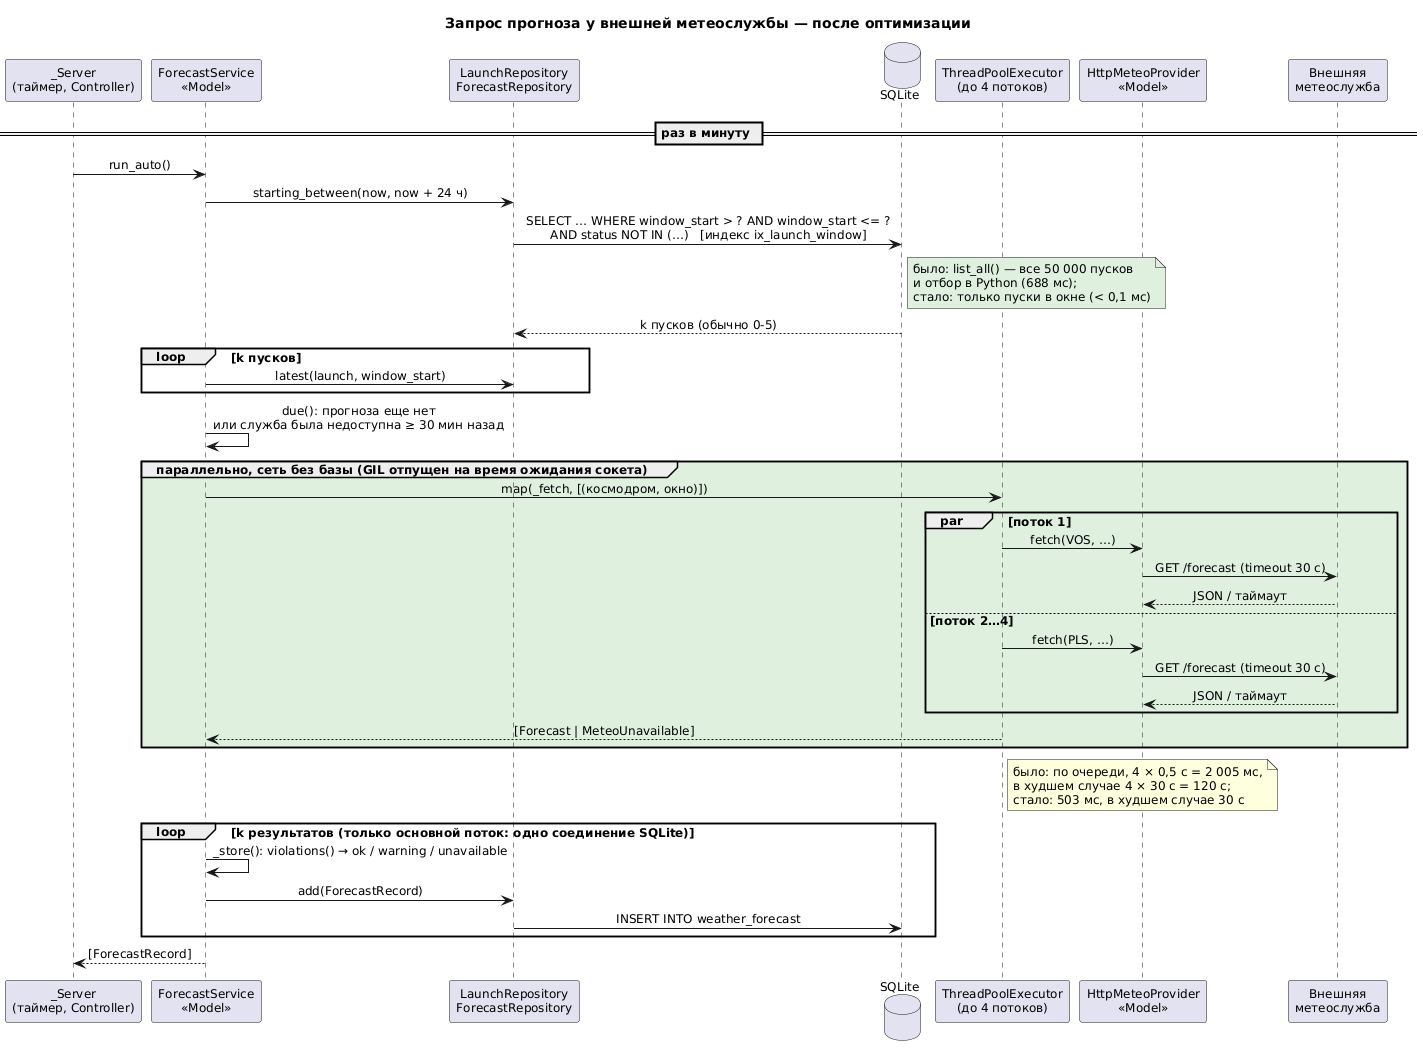

The diagram above was rendered by PlantUML. Its source (embedded in the PNG):
@startuml seq_forecast_lab5
' ЛР5: автоматический запрос прогноза после оптимизации (№5 и распараллеливание)
skinparam DefaultFontName Arial
skinparam DefaultFontSize 12
skinparam BackgroundColor white
skinparam shadowing false
skinparam sequenceMessageAlign center
title Запрос прогноза у внешней метеослужбы — после оптимизации

participant "_Server\n(таймер, Controller)" as T
participant "ForecastService\n<<Model>>" as FS
participant "LaunchRepository\nForecastRepository" as R
database "SQLite" as DB
participant "ThreadPoolExecutor\n(до 4 потоков)" as TP
participant "HttpMeteoProvider\n<<Model>>" as P
participant "Внешняя\nметеослужба" as EXT

== раз в минуту ==
T -> FS : run_auto()
FS -> R : starting_between(now, now + 24 ч)
R -> DB : SELECT … WHERE window_start > ? AND window_start <= ?\nAND status NOT IN (…)   [индекс ix_launch_window]
note right of DB #DFF0DF : было: list_all() — все 50 000 пусков\nи отбор в Python (688 мс);\nстало: только пуски в окне (< 0,1 мс)
DB --> R : k пусков (обычно 0-5)
loop k пусков
  FS -> R : latest(launch, window_start)
end
FS -> FS : due(): прогноза еще нет\nили служба была недоступна ≥ 30 мин назад

group #DFF0DF параллельно, сеть без базы (GIL отпущен на время ожидания сокета)
  FS -> TP : map(_fetch, [(космодром, окно)])
  par поток 1
    TP -> P : fetch(VOS, …)
    P -> EXT : GET /forecast (timeout 30 с)
    EXT --> P : JSON / таймаут
  else поток 2…4
    TP -> P : fetch(PLS, …)
    P -> EXT : GET /forecast (timeout 30 с)
    EXT --> P : JSON / таймаут
  end
  TP --> FS : [Forecast | MeteoUnavailable]
end
note right of TP : было: по очереди, 4 × 0,5 с = 2 005 мс,\nв худшем случае 4 × 30 с = 120 с;\nстало: 503 мс, в худшем случае 30 с

loop k результатов (только основной поток: одно соединение SQLite)
  FS -> FS : _store(): violations() → ok / warning / unavailable
  FS -> R : add(ForecastRecord)
  R -> DB : INSERT INTO weather_forecast
end
FS --> T : [ForecastRecord]
@enduml